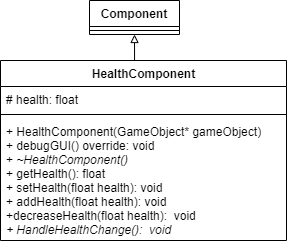

The diagram above was exported from draw.io. Its source (the exported page's mxGraphModel, read from the mxfile embedded in the PNG):
<mxGraphModel dx="1673" dy="967" grid="1" gridSize="10" guides="1" tooltips="1" connect="1" arrows="1" fold="1" page="1" pageScale="1" pageWidth="827" pageHeight="1169" math="0" shadow="0">
  <root>
    <mxCell id="0" />
    <mxCell id="1" parent="0" />
    <mxCell id="MMByMKJAyWe7s-lRYN0h-9" style="edgeStyle=orthogonalEdgeStyle;rounded=0;orthogonalLoop=1;jettySize=auto;html=1;exitX=0.5;exitY=0;exitDx=0;exitDy=0;endArrow=block;endFill=0;entryX=0.5;entryY=1;entryDx=0;entryDy=0;" parent="1" source="MMByMKJAyWe7s-lRYN0h-1" target="MMByMKJAyWe7s-lRYN0h-5" edge="1">
      <mxGeometry relative="1" as="geometry">
        <mxPoint x="414" y="270" as="targetPoint" />
        <Array as="points" />
      </mxGeometry>
    </mxCell>
    <mxCell id="MMByMKJAyWe7s-lRYN0h-1" value="HealthComponent" style="swimlane;fontStyle=1;align=center;verticalAlign=top;childLayout=stackLayout;horizontal=1;startSize=26;horizontalStack=0;resizeParent=1;resizeParentMax=0;resizeLast=0;collapsible=1;marginBottom=0;html=1;" parent="1" vertex="1">
      <mxGeometry x="280" y="350" width="286" height="180" as="geometry" />
    </mxCell>
    <mxCell id="MMByMKJAyWe7s-lRYN0h-2" value="# health: float" style="text;strokeColor=none;fillColor=none;align=left;verticalAlign=top;spacingLeft=4;spacingRight=4;overflow=hidden;rotatable=0;points=[[0,0.5],[1,0.5]];portConstraint=eastwest;" parent="MMByMKJAyWe7s-lRYN0h-1" vertex="1">
      <mxGeometry y="26" width="286" height="24" as="geometry" />
    </mxCell>
    <mxCell id="MMByMKJAyWe7s-lRYN0h-3" value="" style="line;strokeWidth=1;fillColor=none;align=left;verticalAlign=middle;spacingTop=-1;spacingLeft=3;spacingRight=3;rotatable=0;labelPosition=right;points=[];portConstraint=eastwest;" parent="MMByMKJAyWe7s-lRYN0h-1" vertex="1">
      <mxGeometry y="50" width="286" height="8" as="geometry" />
    </mxCell>
    <mxCell id="MMByMKJAyWe7s-lRYN0h-4" value="+ HealthComponent(GameObject* gameObject)&lt;br&gt;+ debugGUI() override: void&amp;nbsp;&lt;br&gt;+ &lt;i&gt;~HealthComponent()&lt;/i&gt;&lt;br&gt;+ getHealth(): float&amp;nbsp;&lt;br&gt;+ setHealth(float health): void&amp;nbsp;&lt;br&gt;+ addHealth(float health): void&amp;nbsp;&lt;br&gt;+decreaseHealth(float health):&amp;nbsp;&amp;nbsp;void&amp;nbsp;&lt;br&gt;&lt;i&gt;+ HandleHealthChange():&amp;nbsp; void&amp;nbsp;&lt;/i&gt;" style="text;strokeColor=none;fillColor=none;align=left;verticalAlign=top;spacingLeft=4;spacingRight=4;overflow=hidden;rotatable=0;points=[[0,0.5],[1,0.5]];portConstraint=eastwest;fontStyle=0;html=1;" parent="MMByMKJAyWe7s-lRYN0h-1" vertex="1">
      <mxGeometry y="58" width="286" height="122" as="geometry" />
    </mxCell>
    <mxCell id="MMByMKJAyWe7s-lRYN0h-5" value="Component" style="swimlane;fontStyle=1;align=center;verticalAlign=top;childLayout=stackLayout;horizontal=1;startSize=26;horizontalStack=0;resizeParent=1;resizeParentMax=0;resizeLast=0;collapsible=1;marginBottom=0;" parent="1" vertex="1">
      <mxGeometry x="369" y="290" width="90" height="34" as="geometry" />
    </mxCell>
    <mxCell id="MMByMKJAyWe7s-lRYN0h-7" value="" style="line;strokeWidth=1;fillColor=none;align=left;verticalAlign=middle;spacingTop=-1;spacingLeft=3;spacingRight=3;rotatable=0;labelPosition=right;points=[];portConstraint=eastwest;" parent="MMByMKJAyWe7s-lRYN0h-5" vertex="1">
      <mxGeometry y="26" width="90" height="8" as="geometry" />
    </mxCell>
  </root>
</mxGraphModel>